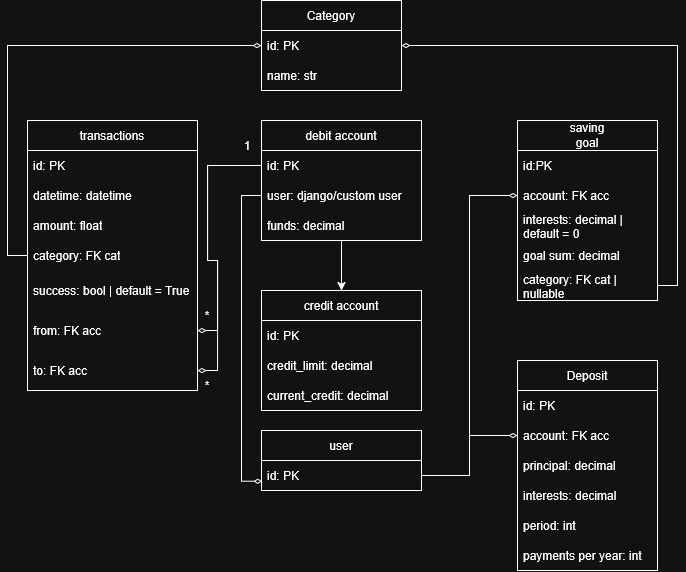

The diagram above was exported from draw.io. Its source (the exported page's mxGraphModel, read from the mxfile embedded in the PNG):
<mxGraphModel dx="989" dy="520" grid="1" gridSize="10" guides="1" tooltips="1" connect="1" arrows="1" fold="1" page="1" pageScale="1" pageWidth="827" pageHeight="1169" math="0" shadow="0">
  <root>
    <mxCell id="0" />
    <mxCell id="1" parent="0" />
    <mxCell id="wQEEiPSeTAHuDLdLD9U4-1" value="transactions" style="swimlane;fontStyle=0;childLayout=stackLayout;horizontal=1;startSize=30;horizontalStack=0;resizeParent=1;resizeParentMax=0;resizeLast=0;collapsible=1;marginBottom=0;whiteSpace=wrap;html=1;" vertex="1" parent="1">
      <mxGeometry x="30" y="120" width="170" height="270" as="geometry" />
    </mxCell>
    <mxCell id="wQEEiPSeTAHuDLdLD9U4-2" value="&lt;div&gt;id: PK&lt;/div&gt;" style="text;strokeColor=none;fillColor=none;align=left;verticalAlign=middle;spacingLeft=4;spacingRight=4;overflow=hidden;points=[[0,0.5],[1,0.5]];portConstraint=eastwest;rotatable=0;whiteSpace=wrap;html=1;" vertex="1" parent="wQEEiPSeTAHuDLdLD9U4-1">
      <mxGeometry y="30" width="170" height="30" as="geometry" />
    </mxCell>
    <mxCell id="wQEEiPSeTAHuDLdLD9U4-3" value="datetime: datetime" style="text;strokeColor=none;fillColor=none;align=left;verticalAlign=middle;spacingLeft=4;spacingRight=4;overflow=hidden;points=[[0,0.5],[1,0.5]];portConstraint=eastwest;rotatable=0;whiteSpace=wrap;html=1;" vertex="1" parent="wQEEiPSeTAHuDLdLD9U4-1">
      <mxGeometry y="60" width="170" height="30" as="geometry" />
    </mxCell>
    <mxCell id="wQEEiPSeTAHuDLdLD9U4-4" value="&lt;div&gt;amount: float&lt;/div&gt;" style="text;strokeColor=none;fillColor=none;align=left;verticalAlign=middle;spacingLeft=4;spacingRight=4;overflow=hidden;points=[[0,0.5],[1,0.5]];portConstraint=eastwest;rotatable=0;whiteSpace=wrap;html=1;" vertex="1" parent="wQEEiPSeTAHuDLdLD9U4-1">
      <mxGeometry y="90" width="170" height="30" as="geometry" />
    </mxCell>
    <mxCell id="wQEEiPSeTAHuDLdLD9U4-5" value="&lt;div&gt;category: FK cat&lt;/div&gt;" style="text;strokeColor=none;fillColor=none;align=left;verticalAlign=middle;spacingLeft=4;spacingRight=4;overflow=hidden;points=[[0,0.5],[1,0.5]];portConstraint=eastwest;rotatable=0;whiteSpace=wrap;html=1;" vertex="1" parent="wQEEiPSeTAHuDLdLD9U4-1">
      <mxGeometry y="120" width="170" height="30" as="geometry" />
    </mxCell>
    <mxCell id="wQEEiPSeTAHuDLdLD9U4-27" value="success: bool | default = True" style="text;strokeColor=none;fillColor=none;align=left;verticalAlign=middle;spacingLeft=4;spacingRight=4;overflow=hidden;points=[[0,0.5],[1,0.5]];portConstraint=eastwest;rotatable=0;whiteSpace=wrap;html=1;" vertex="1" parent="wQEEiPSeTAHuDLdLD9U4-1">
      <mxGeometry y="150" width="170" height="40" as="geometry" />
    </mxCell>
    <mxCell id="wQEEiPSeTAHuDLdLD9U4-28" value="&lt;div&gt;from: FK acc&lt;/div&gt;" style="text;strokeColor=none;fillColor=none;align=left;verticalAlign=middle;spacingLeft=4;spacingRight=4;overflow=hidden;points=[[0,0.5],[1,0.5]];portConstraint=eastwest;rotatable=0;whiteSpace=wrap;html=1;" vertex="1" parent="wQEEiPSeTAHuDLdLD9U4-1">
      <mxGeometry y="190" width="170" height="40" as="geometry" />
    </mxCell>
    <mxCell id="wQEEiPSeTAHuDLdLD9U4-29" value="&lt;div&gt;to: FK acc&lt;/div&gt;" style="text;strokeColor=none;fillColor=none;align=left;verticalAlign=middle;spacingLeft=4;spacingRight=4;overflow=hidden;points=[[0,0.5],[1,0.5]];portConstraint=eastwest;rotatable=0;whiteSpace=wrap;html=1;" vertex="1" parent="wQEEiPSeTAHuDLdLD9U4-1">
      <mxGeometry y="230" width="170" height="40" as="geometry" />
    </mxCell>
    <mxCell id="wQEEiPSeTAHuDLdLD9U4-26" style="edgeStyle=orthogonalEdgeStyle;rounded=0;orthogonalLoop=1;jettySize=auto;html=1;" edge="1" parent="1" source="wQEEiPSeTAHuDLdLD9U4-7" target="wQEEiPSeTAHuDLdLD9U4-15">
      <mxGeometry relative="1" as="geometry" />
    </mxCell>
    <mxCell id="wQEEiPSeTAHuDLdLD9U4-7" value="debit account" style="swimlane;fontStyle=0;childLayout=stackLayout;horizontal=1;startSize=30;horizontalStack=0;resizeParent=1;resizeParentMax=0;resizeLast=0;collapsible=1;marginBottom=0;whiteSpace=wrap;html=1;" vertex="1" parent="1">
      <mxGeometry x="264" y="120" width="160" height="120" as="geometry" />
    </mxCell>
    <mxCell id="wQEEiPSeTAHuDLdLD9U4-8" value="&lt;div&gt;id: PK&lt;/div&gt;" style="text;strokeColor=none;fillColor=none;align=left;verticalAlign=middle;spacingLeft=4;spacingRight=4;overflow=hidden;points=[[0,0.5],[1,0.5]];portConstraint=eastwest;rotatable=0;whiteSpace=wrap;html=1;" vertex="1" parent="wQEEiPSeTAHuDLdLD9U4-7">
      <mxGeometry y="30" width="160" height="30" as="geometry" />
    </mxCell>
    <mxCell id="wQEEiPSeTAHuDLdLD9U4-12" value="user: django/custom user" style="text;strokeColor=none;fillColor=none;align=left;verticalAlign=middle;spacingLeft=4;spacingRight=4;overflow=hidden;points=[[0,0.5],[1,0.5]];portConstraint=eastwest;rotatable=0;whiteSpace=wrap;html=1;" vertex="1" parent="wQEEiPSeTAHuDLdLD9U4-7">
      <mxGeometry y="60" width="160" height="30" as="geometry" />
    </mxCell>
    <mxCell id="wQEEiPSeTAHuDLdLD9U4-13" value="&lt;div&gt;funds: decimal&lt;/div&gt;" style="text;strokeColor=none;fillColor=none;align=left;verticalAlign=middle;spacingLeft=4;spacingRight=4;overflow=hidden;points=[[0,0.5],[1,0.5]];portConstraint=eastwest;rotatable=0;whiteSpace=wrap;html=1;" vertex="1" parent="wQEEiPSeTAHuDLdLD9U4-7">
      <mxGeometry y="90" width="160" height="30" as="geometry" />
    </mxCell>
    <mxCell id="wQEEiPSeTAHuDLdLD9U4-15" value="credit account" style="swimlane;fontStyle=0;childLayout=stackLayout;horizontal=1;startSize=30;horizontalStack=0;resizeParent=1;resizeParentMax=0;resizeLast=0;collapsible=1;marginBottom=0;whiteSpace=wrap;html=1;" vertex="1" parent="1">
      <mxGeometry x="264" y="290" width="160" height="120" as="geometry" />
    </mxCell>
    <mxCell id="wQEEiPSeTAHuDLdLD9U4-16" value="&lt;div&gt;id: PK&lt;/div&gt;" style="text;strokeColor=none;fillColor=none;align=left;verticalAlign=middle;spacingLeft=4;spacingRight=4;overflow=hidden;points=[[0,0.5],[1,0.5]];portConstraint=eastwest;rotatable=0;whiteSpace=wrap;html=1;" vertex="1" parent="wQEEiPSeTAHuDLdLD9U4-15">
      <mxGeometry y="30" width="160" height="30" as="geometry" />
    </mxCell>
    <mxCell id="wQEEiPSeTAHuDLdLD9U4-19" value="credit_limit: decimal" style="text;strokeColor=none;fillColor=none;align=left;verticalAlign=middle;spacingLeft=4;spacingRight=4;overflow=hidden;points=[[0,0.5],[1,0.5]];portConstraint=eastwest;rotatable=0;whiteSpace=wrap;html=1;" vertex="1" parent="wQEEiPSeTAHuDLdLD9U4-15">
      <mxGeometry y="60" width="160" height="30" as="geometry" />
    </mxCell>
    <mxCell id="wQEEiPSeTAHuDLdLD9U4-20" value="current_credit: decimal" style="text;strokeColor=none;fillColor=none;align=left;verticalAlign=middle;spacingLeft=4;spacingRight=4;overflow=hidden;points=[[0,0.5],[1,0.5]];portConstraint=eastwest;rotatable=0;whiteSpace=wrap;html=1;" vertex="1" parent="wQEEiPSeTAHuDLdLD9U4-15">
      <mxGeometry y="90" width="160" height="30" as="geometry" />
    </mxCell>
    <mxCell id="wQEEiPSeTAHuDLdLD9U4-30" style="edgeStyle=orthogonalEdgeStyle;rounded=0;orthogonalLoop=1;jettySize=auto;html=1;entryX=0;entryY=0.5;entryDx=0;entryDy=0;endArrow=none;endFill=0;startArrow=diamondThin;startFill=0;" edge="1" parent="1" source="wQEEiPSeTAHuDLdLD9U4-28" target="wQEEiPSeTAHuDLdLD9U4-8">
      <mxGeometry relative="1" as="geometry">
        <Array as="points">
          <mxPoint x="220" y="330" />
          <mxPoint x="220" y="260" />
          <mxPoint x="210" y="260" />
          <mxPoint x="210" y="165" />
        </Array>
      </mxGeometry>
    </mxCell>
    <mxCell id="wQEEiPSeTAHuDLdLD9U4-31" style="edgeStyle=orthogonalEdgeStyle;rounded=0;orthogonalLoop=1;jettySize=auto;html=1;entryX=1;entryY=0.5;entryDx=0;entryDy=0;endArrow=diamondThin;endFill=0;" edge="1" parent="1" source="wQEEiPSeTAHuDLdLD9U4-8" target="wQEEiPSeTAHuDLdLD9U4-29">
      <mxGeometry relative="1" as="geometry">
        <Array as="points">
          <mxPoint x="210" y="165" />
          <mxPoint x="210" y="260" />
          <mxPoint x="220" y="260" />
          <mxPoint x="220" y="370" />
        </Array>
      </mxGeometry>
    </mxCell>
    <mxCell id="wQEEiPSeTAHuDLdLD9U4-32" value="saving&lt;div&gt;goal&lt;/div&gt;" style="swimlane;fontStyle=0;childLayout=stackLayout;horizontal=1;startSize=30;horizontalStack=0;resizeParent=1;resizeParentMax=0;resizeLast=0;collapsible=1;marginBottom=0;whiteSpace=wrap;html=1;" vertex="1" parent="1">
      <mxGeometry x="520" y="120" width="140" height="180" as="geometry" />
    </mxCell>
    <mxCell id="wQEEiPSeTAHuDLdLD9U4-33" value="&lt;div&gt;id:PK&lt;/div&gt;" style="text;strokeColor=none;fillColor=none;align=left;verticalAlign=middle;spacingLeft=4;spacingRight=4;overflow=hidden;points=[[0,0.5],[1,0.5]];portConstraint=eastwest;rotatable=0;whiteSpace=wrap;html=1;" vertex="1" parent="wQEEiPSeTAHuDLdLD9U4-32">
      <mxGeometry y="30" width="140" height="30" as="geometry" />
    </mxCell>
    <mxCell id="wQEEiPSeTAHuDLdLD9U4-34" value="account: FK acc" style="text;strokeColor=none;fillColor=none;align=left;verticalAlign=middle;spacingLeft=4;spacingRight=4;overflow=hidden;points=[[0,0.5],[1,0.5]];portConstraint=eastwest;rotatable=0;whiteSpace=wrap;html=1;" vertex="1" parent="wQEEiPSeTAHuDLdLD9U4-32">
      <mxGeometry y="60" width="140" height="30" as="geometry" />
    </mxCell>
    <mxCell id="wQEEiPSeTAHuDLdLD9U4-35" value="&lt;div&gt;interests: decimal | default = 0&lt;/div&gt;" style="text;strokeColor=none;fillColor=none;align=left;verticalAlign=middle;spacingLeft=4;spacingRight=4;overflow=hidden;points=[[0,0.5],[1,0.5]];portConstraint=eastwest;rotatable=0;whiteSpace=wrap;html=1;" vertex="1" parent="wQEEiPSeTAHuDLdLD9U4-32">
      <mxGeometry y="90" width="140" height="30" as="geometry" />
    </mxCell>
    <mxCell id="wQEEiPSeTAHuDLdLD9U4-37" value="goal sum: decimal" style="text;strokeColor=none;fillColor=none;align=left;verticalAlign=middle;spacingLeft=4;spacingRight=4;overflow=hidden;points=[[0,0.5],[1,0.5]];portConstraint=eastwest;rotatable=0;whiteSpace=wrap;html=1;" vertex="1" parent="wQEEiPSeTAHuDLdLD9U4-32">
      <mxGeometry y="120" width="140" height="30" as="geometry" />
    </mxCell>
    <mxCell id="wQEEiPSeTAHuDLdLD9U4-45" value="category: FK cat | nullable" style="text;strokeColor=none;fillColor=none;align=left;verticalAlign=middle;spacingLeft=4;spacingRight=4;overflow=hidden;points=[[0,0.5],[1,0.5]];portConstraint=eastwest;rotatable=0;whiteSpace=wrap;html=1;" vertex="1" parent="wQEEiPSeTAHuDLdLD9U4-32">
      <mxGeometry y="150" width="140" height="30" as="geometry" />
    </mxCell>
    <mxCell id="wQEEiPSeTAHuDLdLD9U4-36" style="edgeStyle=orthogonalEdgeStyle;rounded=0;orthogonalLoop=1;jettySize=auto;html=1;entryX=1;entryY=0.75;entryDx=0;entryDy=0;endArrow=none;endFill=0;startArrow=diamondThin;startFill=0;" edge="1" parent="1" source="wQEEiPSeTAHuDLdLD9U4-34" target="wQEEiPSeTAHuDLdLD9U4-60">
      <mxGeometry relative="1" as="geometry" />
    </mxCell>
    <mxCell id="wQEEiPSeTAHuDLdLD9U4-38" value="Category" style="swimlane;fontStyle=0;childLayout=stackLayout;horizontal=1;startSize=30;horizontalStack=0;resizeParent=1;resizeParentMax=0;resizeLast=0;collapsible=1;marginBottom=0;whiteSpace=wrap;html=1;" vertex="1" parent="1">
      <mxGeometry x="264" width="140" height="90" as="geometry" />
    </mxCell>
    <mxCell id="wQEEiPSeTAHuDLdLD9U4-39" value="id: PK" style="text;strokeColor=none;fillColor=none;align=left;verticalAlign=middle;spacingLeft=4;spacingRight=4;overflow=hidden;points=[[0,0.5],[1,0.5]];portConstraint=eastwest;rotatable=0;whiteSpace=wrap;html=1;" vertex="1" parent="wQEEiPSeTAHuDLdLD9U4-38">
      <mxGeometry y="30" width="140" height="30" as="geometry" />
    </mxCell>
    <mxCell id="wQEEiPSeTAHuDLdLD9U4-41" value="&lt;div&gt;name: str&lt;/div&gt;" style="text;strokeColor=none;fillColor=none;align=left;verticalAlign=middle;spacingLeft=4;spacingRight=4;overflow=hidden;points=[[0,0.5],[1,0.5]];portConstraint=eastwest;rotatable=0;whiteSpace=wrap;html=1;" vertex="1" parent="wQEEiPSeTAHuDLdLD9U4-38">
      <mxGeometry y="60" width="140" height="30" as="geometry" />
    </mxCell>
    <mxCell id="wQEEiPSeTAHuDLdLD9U4-43" style="edgeStyle=orthogonalEdgeStyle;rounded=0;orthogonalLoop=1;jettySize=auto;html=1;entryX=0;entryY=0.5;entryDx=0;entryDy=0;exitX=0;exitY=0.5;exitDx=0;exitDy=0;endArrow=diamondThin;endFill=0;" edge="1" parent="1" source="wQEEiPSeTAHuDLdLD9U4-5" target="wQEEiPSeTAHuDLdLD9U4-39">
      <mxGeometry relative="1" as="geometry" />
    </mxCell>
    <mxCell id="wQEEiPSeTAHuDLdLD9U4-46" style="edgeStyle=orthogonalEdgeStyle;rounded=0;orthogonalLoop=1;jettySize=auto;html=1;entryX=1;entryY=0.5;entryDx=0;entryDy=0;exitX=1;exitY=0.5;exitDx=0;exitDy=0;endArrow=diamondThin;endFill=0;" edge="1" parent="1" source="wQEEiPSeTAHuDLdLD9U4-45" target="wQEEiPSeTAHuDLdLD9U4-38">
      <mxGeometry relative="1" as="geometry" />
    </mxCell>
    <mxCell id="wQEEiPSeTAHuDLdLD9U4-47" value="Deposit" style="swimlane;fontStyle=0;childLayout=stackLayout;horizontal=1;startSize=30;horizontalStack=0;resizeParent=1;resizeParentMax=0;resizeLast=0;collapsible=1;marginBottom=0;whiteSpace=wrap;html=1;" vertex="1" parent="1">
      <mxGeometry x="520" y="360" width="140" height="210" as="geometry" />
    </mxCell>
    <mxCell id="wQEEiPSeTAHuDLdLD9U4-48" value="id: PK" style="text;strokeColor=none;fillColor=none;align=left;verticalAlign=middle;spacingLeft=4;spacingRight=4;overflow=hidden;points=[[0,0.5],[1,0.5]];portConstraint=eastwest;rotatable=0;whiteSpace=wrap;html=1;" vertex="1" parent="wQEEiPSeTAHuDLdLD9U4-47">
      <mxGeometry y="30" width="140" height="30" as="geometry" />
    </mxCell>
    <mxCell id="wQEEiPSeTAHuDLdLD9U4-58" value="account: FK acc" style="text;strokeColor=none;fillColor=none;align=left;verticalAlign=middle;spacingLeft=4;spacingRight=4;overflow=hidden;points=[[0,0.5],[1,0.5]];portConstraint=eastwest;rotatable=0;whiteSpace=wrap;html=1;" vertex="1" parent="wQEEiPSeTAHuDLdLD9U4-47">
      <mxGeometry y="60" width="140" height="30" as="geometry" />
    </mxCell>
    <mxCell id="wQEEiPSeTAHuDLdLD9U4-49" value="principal: decimal" style="text;strokeColor=none;fillColor=none;align=left;verticalAlign=middle;spacingLeft=4;spacingRight=4;overflow=hidden;points=[[0,0.5],[1,0.5]];portConstraint=eastwest;rotatable=0;whiteSpace=wrap;html=1;" vertex="1" parent="wQEEiPSeTAHuDLdLD9U4-47">
      <mxGeometry y="90" width="140" height="30" as="geometry" />
    </mxCell>
    <mxCell id="wQEEiPSeTAHuDLdLD9U4-50" value="interests: decimal" style="text;strokeColor=none;fillColor=none;align=left;verticalAlign=middle;spacingLeft=4;spacingRight=4;overflow=hidden;points=[[0,0.5],[1,0.5]];portConstraint=eastwest;rotatable=0;whiteSpace=wrap;html=1;" vertex="1" parent="wQEEiPSeTAHuDLdLD9U4-47">
      <mxGeometry y="120" width="140" height="30" as="geometry" />
    </mxCell>
    <mxCell id="wQEEiPSeTAHuDLdLD9U4-56" value="period: int" style="text;strokeColor=none;fillColor=none;align=left;verticalAlign=middle;spacingLeft=4;spacingRight=4;overflow=hidden;points=[[0,0.5],[1,0.5]];portConstraint=eastwest;rotatable=0;whiteSpace=wrap;html=1;" vertex="1" parent="wQEEiPSeTAHuDLdLD9U4-47">
      <mxGeometry y="150" width="140" height="30" as="geometry" />
    </mxCell>
    <mxCell id="wQEEiPSeTAHuDLdLD9U4-57" value="payments per year: int" style="text;strokeColor=none;fillColor=none;align=left;verticalAlign=middle;spacingLeft=4;spacingRight=4;overflow=hidden;points=[[0,0.5],[1,0.5]];portConstraint=eastwest;rotatable=0;whiteSpace=wrap;html=1;" vertex="1" parent="wQEEiPSeTAHuDLdLD9U4-47">
      <mxGeometry y="180" width="140" height="30" as="geometry" />
    </mxCell>
    <mxCell id="wQEEiPSeTAHuDLdLD9U4-52" value="&lt;div&gt;1&lt;/div&gt;" style="text;html=1;align=center;verticalAlign=middle;whiteSpace=wrap;rounded=0;" vertex="1" parent="1">
      <mxGeometry x="220" y="130" width="60" height="30" as="geometry" />
    </mxCell>
    <mxCell id="wQEEiPSeTAHuDLdLD9U4-53" value="*" style="text;html=1;align=center;verticalAlign=middle;whiteSpace=wrap;rounded=0;" vertex="1" parent="1">
      <mxGeometry x="180" y="370" width="60" height="30" as="geometry" />
    </mxCell>
    <mxCell id="wQEEiPSeTAHuDLdLD9U4-54" value="*" style="text;html=1;align=center;verticalAlign=middle;whiteSpace=wrap;rounded=0;" vertex="1" parent="1">
      <mxGeometry x="180" y="300" width="60" height="30" as="geometry" />
    </mxCell>
    <mxCell id="wQEEiPSeTAHuDLdLD9U4-59" style="edgeStyle=orthogonalEdgeStyle;rounded=0;orthogonalLoop=1;jettySize=auto;html=1;startArrow=diamondThin;startFill=0;endArrow=none;" edge="1" parent="1" source="wQEEiPSeTAHuDLdLD9U4-58" target="wQEEiPSeTAHuDLdLD9U4-61">
      <mxGeometry relative="1" as="geometry" />
    </mxCell>
    <mxCell id="wQEEiPSeTAHuDLdLD9U4-60" value="user" style="swimlane;fontStyle=0;childLayout=stackLayout;horizontal=1;startSize=30;horizontalStack=0;resizeParent=1;resizeParentMax=0;resizeLast=0;collapsible=1;marginBottom=0;whiteSpace=wrap;html=1;" vertex="1" parent="1">
      <mxGeometry x="264" y="430" width="160" height="60" as="geometry" />
    </mxCell>
    <mxCell id="wQEEiPSeTAHuDLdLD9U4-61" value="&lt;div&gt;id: PK&lt;/div&gt;" style="text;strokeColor=none;fillColor=none;align=left;verticalAlign=middle;spacingLeft=4;spacingRight=4;overflow=hidden;points=[[0,0.5],[1,0.5]];portConstraint=eastwest;rotatable=0;whiteSpace=wrap;html=1;" vertex="1" parent="wQEEiPSeTAHuDLdLD9U4-60">
      <mxGeometry y="30" width="160" height="30" as="geometry" />
    </mxCell>
    <mxCell id="wQEEiPSeTAHuDLdLD9U4-64" style="edgeStyle=orthogonalEdgeStyle;rounded=0;orthogonalLoop=1;jettySize=auto;html=1;entryX=0.005;entryY=0.69;entryDx=0;entryDy=0;entryPerimeter=0;endArrow=diamondThin;endFill=0;" edge="1" parent="1" source="wQEEiPSeTAHuDLdLD9U4-12" target="wQEEiPSeTAHuDLdLD9U4-61">
      <mxGeometry relative="1" as="geometry" />
    </mxCell>
  </root>
</mxGraphModel>